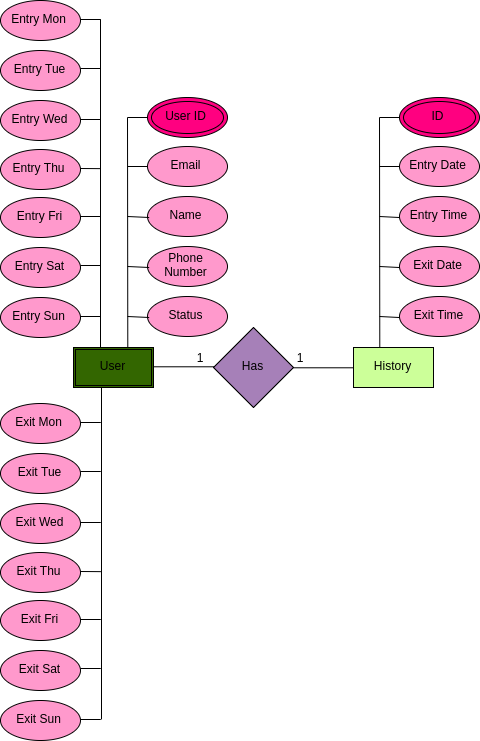

The diagram above was exported from draw.io. Its source (the exported page's mxGraphModel, read from the mxfile embedded in the PNG):
<mxGraphModel dx="4537" dy="2533" grid="1" gridSize="10" guides="1" tooltips="1" connect="1" arrows="1" fold="1" page="1" pageScale="1" pageWidth="827" pageHeight="1169" background="#ffffff" math="0" shadow="0">
  <root>
    <mxCell id="0" />
    <mxCell id="1" parent="0" />
    <mxCell id="4c2f165853a0164f-4" value="Has" style="rhombus;whiteSpace=wrap;html=1;fillColor=#A680B8;" vertex="1" parent="1">
      <mxGeometry x="284" y="537" width="80" height="80" as="geometry" />
    </mxCell>
    <mxCell id="4c2f165853a0164f-7" value="History" style="rounded=0;whiteSpace=wrap;html=1;fillColor=#CCFF99;" vertex="1" parent="1">
      <mxGeometry x="424" y="557" width="80" height="40" as="geometry" />
    </mxCell>
    <mxCell id="4c2f165853a0164f-10" value="Email" style="ellipse;whiteSpace=wrap;html=1;fillColor=#FF99CC;" vertex="1" parent="1">
      <mxGeometry x="218" y="356" width="80" height="40" as="geometry" />
    </mxCell>
    <mxCell id="4c2f165853a0164f-11" value="Name" style="ellipse;whiteSpace=wrap;html=1;fillColor=#FF99CC;" vertex="1" parent="1">
      <mxGeometry x="218" y="406" width="80" height="40" as="geometry" />
    </mxCell>
    <mxCell id="4c2f165853a0164f-12" value="Phone Number" style="ellipse;whiteSpace=wrap;html=1;fillColor=#FF99CC;" vertex="1" parent="1">
      <mxGeometry x="218" y="456" width="80" height="40" as="geometry" />
    </mxCell>
    <mxCell id="4c2f165853a0164f-13" value="Status" style="ellipse;whiteSpace=wrap;html=1;fillColor=#FF99CC;" vertex="1" parent="1">
      <mxGeometry x="218" y="506" width="80" height="40" as="geometry" />
    </mxCell>
    <mxCell id="4c2f165853a0164f-15" value="" style="endArrow=none;html=1;exitX=0.25;exitY=0;" edge="1" parent="1">
      <mxGeometry width="50" height="50" relative="1" as="geometry">
        <mxPoint x="198.28571428571422" y="557.2857142857143" as="sourcePoint" />
        <mxPoint x="198" y="327" as="targetPoint" />
      </mxGeometry>
    </mxCell>
    <mxCell id="4c2f165853a0164f-17" value="" style="endArrow=none;html=1;entryX=0;entryY=0.5;" edge="1" parent="1">
      <mxGeometry width="50" height="50" relative="1" as="geometry">
        <mxPoint x="198" y="327" as="sourcePoint" />
        <mxPoint x="218" y="327" as="targetPoint" />
      </mxGeometry>
    </mxCell>
    <mxCell id="4c2f165853a0164f-18" value="" style="endArrow=none;html=1;entryX=0;entryY=0.5;" edge="1" parent="1">
      <mxGeometry width="50" height="50" relative="1" as="geometry">
        <mxPoint x="198" y="376" as="sourcePoint" />
        <mxPoint x="218.28571428571422" y="376" as="targetPoint" />
      </mxGeometry>
    </mxCell>
    <mxCell id="4c2f165853a0164f-21" value="" style="endArrow=none;html=1;entryX=0;entryY=0.5;" edge="1" parent="1" target="4c2f165853a0164f-11">
      <mxGeometry width="50" height="50" relative="1" as="geometry">
        <mxPoint x="198" y="426" as="sourcePoint" />
        <mxPoint x="228.28571428571422" y="386" as="targetPoint" />
      </mxGeometry>
    </mxCell>
    <mxCell id="4c2f165853a0164f-22" value="" style="endArrow=none;html=1;entryX=0;entryY=0.5;" edge="1" parent="1" target="4c2f165853a0164f-12">
      <mxGeometry width="50" height="50" relative="1" as="geometry">
        <mxPoint x="198" y="476" as="sourcePoint" />
        <mxPoint x="238.28571428571422" y="396" as="targetPoint" />
      </mxGeometry>
    </mxCell>
    <mxCell id="4c2f165853a0164f-23" value="" style="endArrow=none;html=1;entryX=0;entryY=0.5;" edge="1" parent="1" target="4c2f165853a0164f-13">
      <mxGeometry width="50" height="50" relative="1" as="geometry">
        <mxPoint x="198" y="526" as="sourcePoint" />
        <mxPoint x="248.28571428571422" y="406" as="targetPoint" />
      </mxGeometry>
    </mxCell>
    <mxCell id="4c2f165853a0164f-26" value="" style="endArrow=none;html=1;entryX=0;entryY=0.5;exitX=1;exitY=0.5;" edge="1" parent="1">
      <mxGeometry width="50" height="50" relative="1" as="geometry">
        <mxPoint x="224.28571428571433" y="576.2857142857143" as="sourcePoint" />
        <mxPoint x="284.28571428571433" y="576.2857142857143" as="targetPoint" />
      </mxGeometry>
    </mxCell>
    <mxCell id="4c2f165853a0164f-27" value="" style="endArrow=none;html=1;entryX=0;entryY=0.5;exitX=1;exitY=0.5;" edge="1" parent="1">
      <mxGeometry width="50" height="50" relative="1" as="geometry">
        <mxPoint x="364.28571428571433" y="577.2857142857143" as="sourcePoint" />
        <mxPoint x="424.28571428571433" y="577.2857142857143" as="targetPoint" />
      </mxGeometry>
    </mxCell>
    <mxCell id="4c2f165853a0164f-31" value="Entry Tue" style="ellipse;whiteSpace=wrap;html=1;fillColor=#FF99CC;" vertex="1" parent="1">
      <mxGeometry x="71" y="260" width="80" height="40" as="geometry" />
    </mxCell>
    <mxCell id="4c2f165853a0164f-32" value="Entry Wed" style="ellipse;whiteSpace=wrap;html=1;fillColor=#FF99CC;" vertex="1" parent="1">
      <mxGeometry x="71" y="310" width="80" height="40" as="geometry" />
    </mxCell>
    <mxCell id="4c2f165853a0164f-33" value="Entry Thu" style="ellipse;whiteSpace=wrap;html=1;fillColor=#FF99CC;" vertex="1" parent="1">
      <mxGeometry x="71" y="359" width="80" height="40" as="geometry" />
    </mxCell>
    <mxCell id="4c2f165853a0164f-35" value="Entry Mon" style="ellipse;whiteSpace=wrap;html=1;fillColor=#FF99CC;" vertex="1" parent="1">
      <mxGeometry x="71" y="210" width="80" height="40" as="geometry" />
    </mxCell>
    <mxCell id="4c2f165853a0164f-36" value="" style="endArrow=none;html=1;" edge="1" parent="1">
      <mxGeometry width="50" height="50" relative="1" as="geometry">
        <mxPoint x="171" y="557" as="sourcePoint" />
        <mxPoint x="171" y="229" as="targetPoint" />
      </mxGeometry>
    </mxCell>
    <mxCell id="4c2f165853a0164f-37" value="" style="endArrow=none;html=1;entryX=0;entryY=0.5;" edge="1" parent="1">
      <mxGeometry width="50" height="50" relative="1" as="geometry">
        <mxPoint x="151" y="229" as="sourcePoint" />
        <mxPoint x="171.28571428571433" y="229" as="targetPoint" />
      </mxGeometry>
    </mxCell>
    <mxCell id="4c2f165853a0164f-38" value="" style="endArrow=none;html=1;entryX=0;entryY=0.5;" edge="1" parent="1">
      <mxGeometry width="50" height="50" relative="1" as="geometry">
        <mxPoint x="151" y="278" as="sourcePoint" />
        <mxPoint x="171.28571428571422" y="278" as="targetPoint" />
      </mxGeometry>
    </mxCell>
    <mxCell id="4c2f165853a0164f-39" value="" style="endArrow=none;html=1;entryX=0;entryY=0.5;" edge="1" parent="1">
      <mxGeometry width="50" height="50" relative="1" as="geometry">
        <mxPoint x="151" y="329" as="sourcePoint" />
        <mxPoint x="171.28571428571433" y="329" as="targetPoint" />
      </mxGeometry>
    </mxCell>
    <mxCell id="4c2f165853a0164f-40" value="" style="endArrow=none;html=1;entryX=0;entryY=0.5;" edge="1" parent="1">
      <mxGeometry width="50" height="50" relative="1" as="geometry">
        <mxPoint x="151" y="378" as="sourcePoint" />
        <mxPoint x="171.28571428571433" y="378.1428571428571" as="targetPoint" />
      </mxGeometry>
    </mxCell>
    <mxCell id="4c2f165853a0164f-44" value="Entry Sat" style="ellipse;whiteSpace=wrap;html=1;fillColor=#FF99CC;" vertex="1" parent="1">
      <mxGeometry x="71" y="457" width="80" height="40" as="geometry" />
    </mxCell>
    <mxCell id="4c2f165853a0164f-45" value="Entry Sun" style="ellipse;whiteSpace=wrap;html=1;fillColor=#FF99CC;" vertex="1" parent="1">
      <mxGeometry x="71" y="507" width="80" height="40" as="geometry" />
    </mxCell>
    <mxCell id="4c2f165853a0164f-46" value="Entry Fri" style="ellipse;whiteSpace=wrap;html=1;fillColor=#FF99CC;" vertex="1" parent="1">
      <mxGeometry x="71" y="407" width="80" height="40" as="geometry" />
    </mxCell>
    <mxCell id="4c2f165853a0164f-47" value="" style="endArrow=none;html=1;entryX=0;entryY=0.5;" edge="1" parent="1">
      <mxGeometry width="50" height="50" relative="1" as="geometry">
        <mxPoint x="151" y="426" as="sourcePoint" />
        <mxPoint x="171.28571428571422" y="426" as="targetPoint" />
      </mxGeometry>
    </mxCell>
    <mxCell id="4c2f165853a0164f-48" value="" style="endArrow=none;html=1;entryX=0;entryY=0.5;" edge="1" parent="1">
      <mxGeometry width="50" height="50" relative="1" as="geometry">
        <mxPoint x="151" y="475" as="sourcePoint" />
        <mxPoint x="171.28571428571422" y="475" as="targetPoint" />
      </mxGeometry>
    </mxCell>
    <mxCell id="4c2f165853a0164f-49" value="" style="endArrow=none;html=1;entryX=0;entryY=0.5;" edge="1" parent="1">
      <mxGeometry width="50" height="50" relative="1" as="geometry">
        <mxPoint x="151" y="526" as="sourcePoint" />
        <mxPoint x="171.28571428571422" y="526" as="targetPoint" />
      </mxGeometry>
    </mxCell>
    <mxCell id="4c2f165853a0164f-50" value="Exit Tue" style="ellipse;whiteSpace=wrap;html=1;fillColor=#FF99CC;" vertex="1" parent="1">
      <mxGeometry x="71" y="663" width="80" height="40" as="geometry" />
    </mxCell>
    <mxCell id="4c2f165853a0164f-51" value="Exit Wed" style="ellipse;whiteSpace=wrap;html=1;fillColor=#FF99CC;" vertex="1" parent="1">
      <mxGeometry x="71" y="713" width="80" height="40" as="geometry" />
    </mxCell>
    <mxCell id="4c2f165853a0164f-52" value="Exit Thu" style="ellipse;whiteSpace=wrap;html=1;fillColor=#FF99CC;" vertex="1" parent="1">
      <mxGeometry x="71" y="762" width="80" height="40" as="geometry" />
    </mxCell>
    <mxCell id="4c2f165853a0164f-53" value="Exit Mon" style="ellipse;whiteSpace=wrap;html=1;fillColor=#FF99CC;" vertex="1" parent="1">
      <mxGeometry x="71" y="613" width="80" height="40" as="geometry" />
    </mxCell>
    <mxCell id="4c2f165853a0164f-55" value="" style="endArrow=none;html=1;entryX=0;entryY=0.5;" edge="1" parent="1">
      <mxGeometry width="50" height="50" relative="1" as="geometry">
        <mxPoint x="151" y="632" as="sourcePoint" />
        <mxPoint x="171.28571428571422" y="632" as="targetPoint" />
      </mxGeometry>
    </mxCell>
    <mxCell id="4c2f165853a0164f-56" value="" style="endArrow=none;html=1;entryX=0;entryY=0.5;" edge="1" parent="1">
      <mxGeometry width="50" height="50" relative="1" as="geometry">
        <mxPoint x="151" y="681" as="sourcePoint" />
        <mxPoint x="171.28571428571422" y="681" as="targetPoint" />
      </mxGeometry>
    </mxCell>
    <mxCell id="4c2f165853a0164f-57" value="" style="endArrow=none;html=1;entryX=0;entryY=0.5;" edge="1" parent="1">
      <mxGeometry width="50" height="50" relative="1" as="geometry">
        <mxPoint x="151" y="732" as="sourcePoint" />
        <mxPoint x="171.28571428571422" y="732" as="targetPoint" />
      </mxGeometry>
    </mxCell>
    <mxCell id="4c2f165853a0164f-58" value="" style="endArrow=none;html=1;entryX=0;entryY=0.5;" edge="1" parent="1">
      <mxGeometry width="50" height="50" relative="1" as="geometry">
        <mxPoint x="151" y="781" as="sourcePoint" />
        <mxPoint x="171.28571428571422" y="781.1428571428571" as="targetPoint" />
      </mxGeometry>
    </mxCell>
    <mxCell id="4c2f165853a0164f-59" value="Exit Sat" style="ellipse;whiteSpace=wrap;html=1;fillColor=#FF99CC;" vertex="1" parent="1">
      <mxGeometry x="71" y="860" width="80" height="40" as="geometry" />
    </mxCell>
    <mxCell id="4c2f165853a0164f-60" value="Exit Sun" style="ellipse;whiteSpace=wrap;html=1;fillColor=#FF99CC;" vertex="1" parent="1">
      <mxGeometry x="71" y="910" width="80" height="40" as="geometry" />
    </mxCell>
    <mxCell id="4c2f165853a0164f-61" value="Exit Fri" style="ellipse;whiteSpace=wrap;html=1;fillColor=#FF99CC;" vertex="1" parent="1">
      <mxGeometry x="71" y="810" width="80" height="40" as="geometry" />
    </mxCell>
    <mxCell id="4c2f165853a0164f-62" value="" style="endArrow=none;html=1;entryX=0;entryY=0.5;" edge="1" parent="1">
      <mxGeometry width="50" height="50" relative="1" as="geometry">
        <mxPoint x="151" y="829" as="sourcePoint" />
        <mxPoint x="171.28571428571422" y="829" as="targetPoint" />
      </mxGeometry>
    </mxCell>
    <mxCell id="4c2f165853a0164f-63" value="" style="endArrow=none;html=1;entryX=0;entryY=0.5;" edge="1" parent="1">
      <mxGeometry width="50" height="50" relative="1" as="geometry">
        <mxPoint x="151" y="878" as="sourcePoint" />
        <mxPoint x="171.28571428571422" y="878" as="targetPoint" />
      </mxGeometry>
    </mxCell>
    <mxCell id="4c2f165853a0164f-64" value="" style="endArrow=none;html=1;entryX=0;entryY=0.5;" edge="1" parent="1">
      <mxGeometry width="50" height="50" relative="1" as="geometry">
        <mxPoint x="151" y="929" as="sourcePoint" />
        <mxPoint x="171.28571428571422" y="929" as="targetPoint" />
      </mxGeometry>
    </mxCell>
    <mxCell id="4c2f165853a0164f-65" value="" style="endArrow=none;html=1;" edge="1" parent="1">
      <mxGeometry width="50" height="50" relative="1" as="geometry">
        <mxPoint x="172" y="928.9047619047619" as="sourcePoint" />
        <mxPoint x="172" y="597" as="targetPoint" />
      </mxGeometry>
    </mxCell>
    <mxCell id="4c2f165853a0164f-66" value="1" style="text;html=1;strokeColor=none;fillColor=none;align=center;verticalAlign=middle;whiteSpace=wrap;rounded=0;" vertex="1" parent="1">
      <mxGeometry x="250" y="557" width="40" height="20" as="geometry" />
    </mxCell>
    <mxCell id="4c2f165853a0164f-67" value="1" style="text;html=1;strokeColor=none;fillColor=none;align=center;verticalAlign=middle;whiteSpace=wrap;rounded=0;" vertex="1" parent="1">
      <mxGeometry x="350" y="557" width="40" height="20" as="geometry" />
    </mxCell>
    <mxCell id="4c2f165853a0164f-68" value="Entry Date" style="ellipse;whiteSpace=wrap;html=1;fillColor=#FF99CC;" vertex="1" parent="1">
      <mxGeometry x="470" y="356" width="80" height="40" as="geometry" />
    </mxCell>
    <mxCell id="4c2f165853a0164f-69" value="Entry Time" style="ellipse;whiteSpace=wrap;html=1;fillColor=#FF99CC;" vertex="1" parent="1">
      <mxGeometry x="470" y="406" width="80" height="40" as="geometry" />
    </mxCell>
    <mxCell id="4c2f165853a0164f-70" value="Exit Date" style="ellipse;whiteSpace=wrap;html=1;fillColor=#FF99CC;" vertex="1" parent="1">
      <mxGeometry x="470" y="456" width="80" height="40" as="geometry" />
    </mxCell>
    <mxCell id="4c2f165853a0164f-71" value="Exit Time" style="ellipse;whiteSpace=wrap;html=1;fillColor=#FF99CC;" vertex="1" parent="1">
      <mxGeometry x="470" y="506" width="80" height="40" as="geometry" />
    </mxCell>
    <mxCell id="4c2f165853a0164f-73" value="" style="endArrow=none;html=1;exitX=0.25;exitY=0;" edge="1" parent="1">
      <mxGeometry width="50" height="50" relative="1" as="geometry">
        <mxPoint x="450.2857142857142" y="557.2857142857142" as="sourcePoint" />
        <mxPoint x="450" y="327" as="targetPoint" />
      </mxGeometry>
    </mxCell>
    <mxCell id="4c2f165853a0164f-74" value="" style="endArrow=none;html=1;entryX=0;entryY=0.5;" edge="1" parent="1">
      <mxGeometry width="50" height="50" relative="1" as="geometry">
        <mxPoint x="450" y="327" as="sourcePoint" />
        <mxPoint x="470" y="327" as="targetPoint" />
      </mxGeometry>
    </mxCell>
    <mxCell id="4c2f165853a0164f-75" value="" style="endArrow=none;html=1;entryX=0;entryY=0.5;" edge="1" parent="1">
      <mxGeometry width="50" height="50" relative="1" as="geometry">
        <mxPoint x="450" y="376" as="sourcePoint" />
        <mxPoint x="470.2857142857142" y="376" as="targetPoint" />
      </mxGeometry>
    </mxCell>
    <mxCell id="4c2f165853a0164f-76" value="" style="endArrow=none;html=1;entryX=0;entryY=0.5;" edge="1" target="4c2f165853a0164f-69" parent="1">
      <mxGeometry width="50" height="50" relative="1" as="geometry">
        <mxPoint x="450" y="426" as="sourcePoint" />
        <mxPoint x="480.2857142857142" y="386" as="targetPoint" />
      </mxGeometry>
    </mxCell>
    <mxCell id="4c2f165853a0164f-77" value="" style="endArrow=none;html=1;entryX=0;entryY=0.5;" edge="1" target="4c2f165853a0164f-70" parent="1">
      <mxGeometry width="50" height="50" relative="1" as="geometry">
        <mxPoint x="450" y="476" as="sourcePoint" />
        <mxPoint x="490.2857142857142" y="396" as="targetPoint" />
      </mxGeometry>
    </mxCell>
    <mxCell id="4c2f165853a0164f-78" value="" style="endArrow=none;html=1;entryX=0;entryY=0.5;" edge="1" target="4c2f165853a0164f-71" parent="1">
      <mxGeometry width="50" height="50" relative="1" as="geometry">
        <mxPoint x="450" y="526" as="sourcePoint" />
        <mxPoint x="500.2857142857142" y="406" as="targetPoint" />
      </mxGeometry>
    </mxCell>
    <mxCell id="4c2f165853a0164f-81" value="User ID" style="ellipse;shape=doubleEllipse;whiteSpace=wrap;html=1;fillColor=#FF0080;" vertex="1" parent="1">
      <mxGeometry x="218" y="307" width="80" height="40" as="geometry" />
    </mxCell>
    <mxCell id="4c2f165853a0164f-82" value="ID" style="ellipse;shape=doubleEllipse;whiteSpace=wrap;html=1;fillColor=#FF0080;" vertex="1" parent="1">
      <mxGeometry x="470" y="307" width="80" height="40" as="geometry" />
    </mxCell>
    <mxCell id="4c2f165853a0164f-83" value="User" style="shape=ext;double=1;rounded=0;whiteSpace=wrap;html=1;fillColor=#336600;" vertex="1" parent="1">
      <mxGeometry x="144" y="557" width="80" height="40" as="geometry" />
    </mxCell>
  </root>
</mxGraphModel>